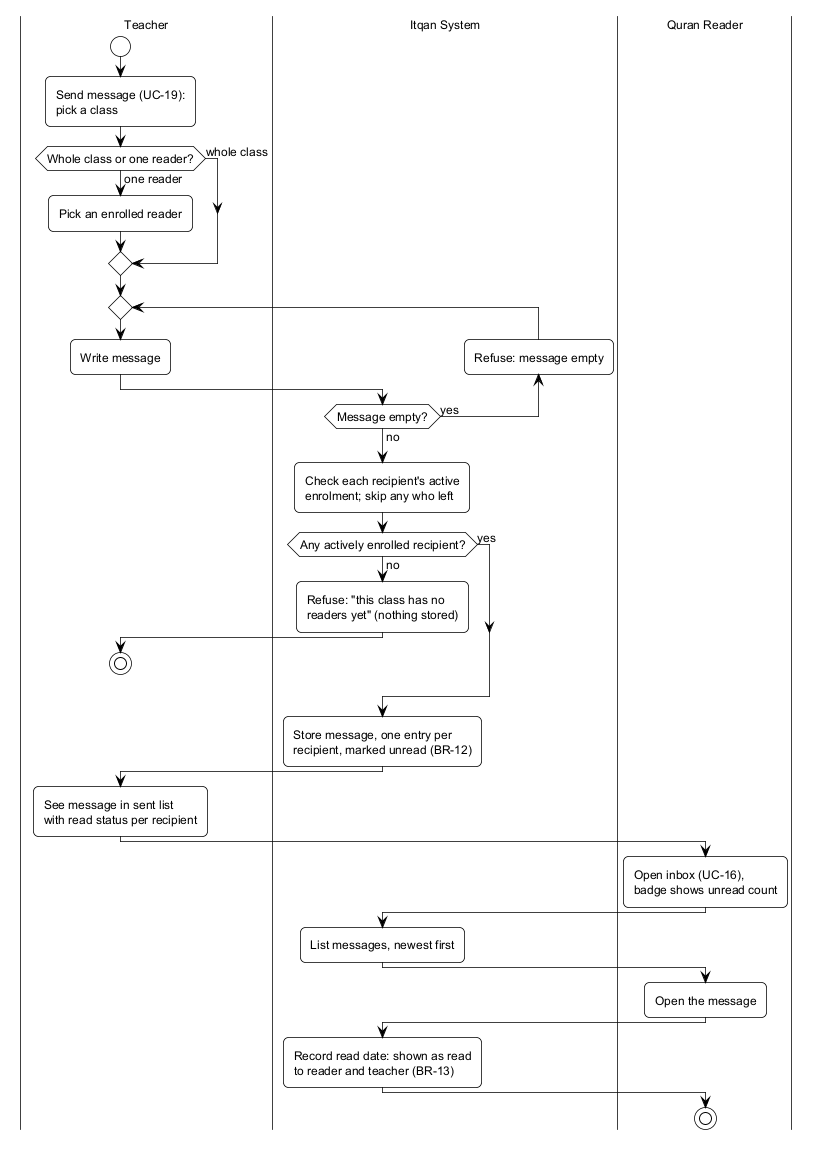

The diagram above was rendered by PlantUML. Its source (embedded in the PNG):
@startuml itqan-act-04-messaging
' Itqan — Activity Diagram 04: Teacher messaging
' Built only from Itqan_Requirements.md and USE_CASE_SCENARIOS.md: UC-19 and
' UC-16 with their exceptions; FR-25; BR-12, BR-13.
<style>
root {
  FontName Helvetica
  FontSize 12
  FontColor #000000
  BackGroundColor #FFFFFF
  LineColor #000000
  LineThickness 0.75
  RoundCorner 0
  Shadowing 0
}

note { BackGroundColor #FFFFFF; LineColor #000000; FontColor #000000 }

activityDiagram {
  activity    { BackGroundColor #FFFFFF; LineColor #000000; FontColor #000000; RoundCorner 10 }
  diamond     { BackGroundColor #FFFFFF; LineColor #000000 }
  activityBar { BackGroundColor #000000; LineColor #000000 }
  arrow       { LineColor #000000; LineThickness 0.75 }
  swimlane    { LineColor #000000; LineThickness 0.75 }
}
</style>

|Teacher|
start
:Send message (UC-19):
pick a class;
if (Whole class or one reader?) then (one reader)
  :Pick an enrolled reader;
else (whole class)
endif
repeat
  :Write message;
  |Itqan System|
backward:Refuse: message empty;
repeat while (Message empty?) is (yes) not (no)
:Check each recipient's active
enrolment; skip any who left;
if (Any actively enrolled recipient?) then (no)
  :Refuse: "this class has no
  readers yet" (nothing stored);
  |Teacher|
  stop
else (yes)
endif
|Itqan System|
:Store message, one entry per
recipient, marked unread (BR-12);
|Teacher|
:See message in sent list
with read status per recipient;

|Quran Reader|
:Open inbox (UC-16),
badge shows unread count;
|Itqan System|
:List messages, newest first;
|Quran Reader|
:Open the message;
|Itqan System|
:Record read date: shown as read
to reader and teacher (BR-13);
|Quran Reader|
stop

@enduml